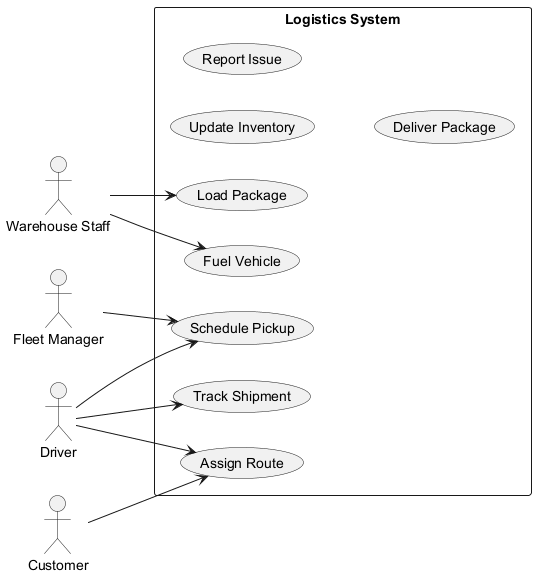

The diagram above was rendered by PlantUML. Its source (embedded in the PNG):
@startuml
skinparam backgroundColor #FFFFFF
skinparam classBackgroundColor #F1F8E9
skinparam classBorderColor #33691E
left to right direction
actor "Warehouse Staff" as WS
actor "Fleet Manager" as FM
actor "Customer" as C
actor "Driver" as D
rectangle "Logistics System" {
  usecase "Assign Route" as UC_AssignRoute
  usecase "Track Shipment" as UC_TrackShipment
  usecase "Update Inventory" as UC_UpdateInventory
  usecase "Report Issue" as UC_ReportIssue
  usecase "Load Package" as UC_LoadPackage
  usecase "Fuel Vehicle" as UC_FuelVehicle
  usecase "Deliver Package" as UC_DeliverPackage
  usecase "Schedule Pickup" as UC_SchedulePickup
}
WS --> UC_FuelVehicle
WS --> UC_LoadPackage
FM --> UC_SchedulePickup
C --> UC_AssignRoute
D --> UC_AssignRoute
D --> UC_TrackShipment
D --> UC_SchedulePickup
@enduml